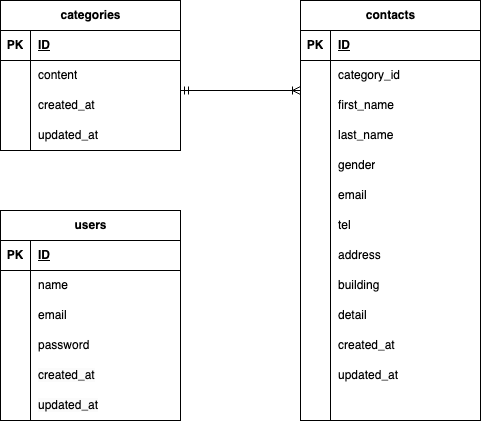

The diagram above was exported from draw.io. Its source (the exported page's mxGraphModel, read from the mxfile embedded in the PNG):
<mxGraphModel dx="808" dy="626" grid="1" gridSize="10" guides="1" tooltips="1" connect="1" arrows="1" fold="1" page="1" pageScale="1" pageWidth="827" pageHeight="1169" math="0" shadow="0">
  <root>
    <mxCell id="0" />
    <mxCell id="1" parent="0" />
    <mxCell id="2" value="contacts" style="shape=table;startSize=30;container=1;collapsible=1;childLayout=tableLayout;fixedRows=1;rowLines=0;fontStyle=1;align=center;resizeLast=1;html=1;" parent="1" vertex="1">
      <mxGeometry x="360" y="170" width="180" height="420" as="geometry" />
    </mxCell>
    <mxCell id="3" value="" style="shape=tableRow;horizontal=0;startSize=0;swimlaneHead=0;swimlaneBody=0;fillColor=none;collapsible=0;dropTarget=0;points=[[0,0.5],[1,0.5]];portConstraint=eastwest;top=0;left=0;right=0;bottom=1;" parent="2" vertex="1">
      <mxGeometry y="30" width="180" height="30" as="geometry" />
    </mxCell>
    <mxCell id="4" value="PK" style="shape=partialRectangle;connectable=0;fillColor=none;top=0;left=0;bottom=0;right=0;fontStyle=1;overflow=hidden;whiteSpace=wrap;html=1;" parent="3" vertex="1">
      <mxGeometry width="30" height="30" as="geometry">
        <mxRectangle width="30" height="30" as="alternateBounds" />
      </mxGeometry>
    </mxCell>
    <mxCell id="5" value="ID" style="shape=partialRectangle;connectable=0;fillColor=none;top=0;left=0;bottom=0;right=0;align=left;spacingLeft=6;fontStyle=5;overflow=hidden;whiteSpace=wrap;html=1;" parent="3" vertex="1">
      <mxGeometry x="30" width="150" height="30" as="geometry">
        <mxRectangle width="150" height="30" as="alternateBounds" />
      </mxGeometry>
    </mxCell>
    <mxCell id="6" value="" style="shape=tableRow;horizontal=0;startSize=0;swimlaneHead=0;swimlaneBody=0;fillColor=none;collapsible=0;dropTarget=0;points=[[0,0.5],[1,0.5]];portConstraint=eastwest;top=0;left=0;right=0;bottom=0;" parent="2" vertex="1">
      <mxGeometry y="60" width="180" height="30" as="geometry" />
    </mxCell>
    <mxCell id="7" value="" style="shape=partialRectangle;connectable=0;fillColor=none;top=0;left=0;bottom=0;right=0;editable=1;overflow=hidden;whiteSpace=wrap;html=1;" parent="6" vertex="1">
      <mxGeometry width="30" height="30" as="geometry">
        <mxRectangle width="30" height="30" as="alternateBounds" />
      </mxGeometry>
    </mxCell>
    <mxCell id="8" value="&lt;meta charset=&quot;utf-8&quot;&gt;category_id" style="shape=partialRectangle;connectable=0;fillColor=none;top=0;left=0;bottom=0;right=0;align=left;spacingLeft=6;overflow=hidden;whiteSpace=wrap;html=1;" parent="6" vertex="1">
      <mxGeometry x="30" width="150" height="30" as="geometry">
        <mxRectangle width="150" height="30" as="alternateBounds" />
      </mxGeometry>
    </mxCell>
    <mxCell id="9" value="" style="shape=tableRow;horizontal=0;startSize=0;swimlaneHead=0;swimlaneBody=0;fillColor=none;collapsible=0;dropTarget=0;points=[[0,0.5],[1,0.5]];portConstraint=eastwest;top=0;left=0;right=0;bottom=0;" parent="2" vertex="1">
      <mxGeometry y="90" width="180" height="30" as="geometry" />
    </mxCell>
    <mxCell id="10" value="" style="shape=partialRectangle;connectable=0;fillColor=none;top=0;left=0;bottom=0;right=0;editable=1;overflow=hidden;whiteSpace=wrap;html=1;" parent="9" vertex="1">
      <mxGeometry width="30" height="30" as="geometry">
        <mxRectangle width="30" height="30" as="alternateBounds" />
      </mxGeometry>
    </mxCell>
    <mxCell id="11" value="first_name" style="shape=partialRectangle;connectable=0;fillColor=none;top=0;left=0;bottom=0;right=0;align=left;spacingLeft=6;overflow=hidden;whiteSpace=wrap;html=1;" parent="9" vertex="1">
      <mxGeometry x="30" width="150" height="30" as="geometry">
        <mxRectangle width="150" height="30" as="alternateBounds" />
      </mxGeometry>
    </mxCell>
    <mxCell id="12" value="" style="shape=tableRow;horizontal=0;startSize=0;swimlaneHead=0;swimlaneBody=0;fillColor=none;collapsible=0;dropTarget=0;points=[[0,0.5],[1,0.5]];portConstraint=eastwest;top=0;left=0;right=0;bottom=0;" parent="2" vertex="1">
      <mxGeometry y="120" width="180" height="30" as="geometry" />
    </mxCell>
    <mxCell id="13" value="" style="shape=partialRectangle;connectable=0;fillColor=none;top=0;left=0;bottom=0;right=0;editable=1;overflow=hidden;whiteSpace=wrap;html=1;" parent="12" vertex="1">
      <mxGeometry width="30" height="30" as="geometry">
        <mxRectangle width="30" height="30" as="alternateBounds" />
      </mxGeometry>
    </mxCell>
    <mxCell id="14" value="&lt;meta charset=&quot;utf-8&quot;&gt;last_name" style="shape=partialRectangle;connectable=0;fillColor=none;top=0;left=0;bottom=0;right=0;align=left;spacingLeft=6;overflow=hidden;whiteSpace=wrap;html=1;" parent="12" vertex="1">
      <mxGeometry x="30" width="150" height="30" as="geometry">
        <mxRectangle width="150" height="30" as="alternateBounds" />
      </mxGeometry>
    </mxCell>
    <mxCell id="15" value="" style="shape=tableRow;horizontal=0;startSize=0;swimlaneHead=0;swimlaneBody=0;fillColor=none;collapsible=0;dropTarget=0;points=[[0,0.5],[1,0.5]];portConstraint=eastwest;top=0;left=0;right=0;bottom=0;" parent="2" vertex="1">
      <mxGeometry y="150" width="180" height="30" as="geometry" />
    </mxCell>
    <mxCell id="16" value="" style="shape=partialRectangle;connectable=0;fillColor=none;top=0;left=0;bottom=0;right=0;editable=1;overflow=hidden;whiteSpace=wrap;html=1;" parent="15" vertex="1">
      <mxGeometry width="30" height="30" as="geometry">
        <mxRectangle width="30" height="30" as="alternateBounds" />
      </mxGeometry>
    </mxCell>
    <mxCell id="17" value="&lt;meta charset=&quot;utf-8&quot;&gt;gender" style="shape=partialRectangle;connectable=0;fillColor=none;top=0;left=0;bottom=0;right=0;align=left;spacingLeft=6;overflow=hidden;whiteSpace=wrap;html=1;" parent="15" vertex="1">
      <mxGeometry x="30" width="150" height="30" as="geometry">
        <mxRectangle width="150" height="30" as="alternateBounds" />
      </mxGeometry>
    </mxCell>
    <mxCell id="18" value="" style="shape=tableRow;horizontal=0;startSize=0;swimlaneHead=0;swimlaneBody=0;fillColor=none;collapsible=0;dropTarget=0;points=[[0,0.5],[1,0.5]];portConstraint=eastwest;top=0;left=0;right=0;bottom=0;" parent="2" vertex="1">
      <mxGeometry y="180" width="180" height="30" as="geometry" />
    </mxCell>
    <mxCell id="19" value="" style="shape=partialRectangle;connectable=0;fillColor=none;top=0;left=0;bottom=0;right=0;editable=1;overflow=hidden;whiteSpace=wrap;html=1;" parent="18" vertex="1">
      <mxGeometry width="30" height="30" as="geometry">
        <mxRectangle width="30" height="30" as="alternateBounds" />
      </mxGeometry>
    </mxCell>
    <mxCell id="20" value="&lt;meta charset=&quot;utf-8&quot;&gt;email" style="shape=partialRectangle;connectable=0;fillColor=none;top=0;left=0;bottom=0;right=0;align=left;spacingLeft=6;overflow=hidden;whiteSpace=wrap;html=1;" parent="18" vertex="1">
      <mxGeometry x="30" width="150" height="30" as="geometry">
        <mxRectangle width="150" height="30" as="alternateBounds" />
      </mxGeometry>
    </mxCell>
    <mxCell id="21" value="" style="shape=tableRow;horizontal=0;startSize=0;swimlaneHead=0;swimlaneBody=0;fillColor=none;collapsible=0;dropTarget=0;points=[[0,0.5],[1,0.5]];portConstraint=eastwest;top=0;left=0;right=0;bottom=0;" parent="2" vertex="1">
      <mxGeometry y="210" width="180" height="30" as="geometry" />
    </mxCell>
    <mxCell id="22" value="" style="shape=partialRectangle;connectable=0;fillColor=none;top=0;left=0;bottom=0;right=0;editable=1;overflow=hidden;whiteSpace=wrap;html=1;" parent="21" vertex="1">
      <mxGeometry width="30" height="30" as="geometry">
        <mxRectangle width="30" height="30" as="alternateBounds" />
      </mxGeometry>
    </mxCell>
    <mxCell id="23" value="tel" style="shape=partialRectangle;connectable=0;fillColor=none;top=0;left=0;bottom=0;right=0;align=left;spacingLeft=6;overflow=hidden;whiteSpace=wrap;html=1;" parent="21" vertex="1">
      <mxGeometry x="30" width="150" height="30" as="geometry">
        <mxRectangle width="150" height="30" as="alternateBounds" />
      </mxGeometry>
    </mxCell>
    <mxCell id="24" value="" style="shape=tableRow;horizontal=0;startSize=0;swimlaneHead=0;swimlaneBody=0;fillColor=none;collapsible=0;dropTarget=0;points=[[0,0.5],[1,0.5]];portConstraint=eastwest;top=0;left=0;right=0;bottom=0;" parent="2" vertex="1">
      <mxGeometry y="240" width="180" height="30" as="geometry" />
    </mxCell>
    <mxCell id="25" value="" style="shape=partialRectangle;connectable=0;fillColor=none;top=0;left=0;bottom=0;right=0;editable=1;overflow=hidden;whiteSpace=wrap;html=1;" parent="24" vertex="1">
      <mxGeometry width="30" height="30" as="geometry">
        <mxRectangle width="30" height="30" as="alternateBounds" />
      </mxGeometry>
    </mxCell>
    <mxCell id="26" value="&lt;meta charset=&quot;utf-8&quot;&gt;address" style="shape=partialRectangle;connectable=0;fillColor=none;top=0;left=0;bottom=0;right=0;align=left;spacingLeft=6;overflow=hidden;whiteSpace=wrap;html=1;" parent="24" vertex="1">
      <mxGeometry x="30" width="150" height="30" as="geometry">
        <mxRectangle width="150" height="30" as="alternateBounds" />
      </mxGeometry>
    </mxCell>
    <mxCell id="27" value="" style="shape=tableRow;horizontal=0;startSize=0;swimlaneHead=0;swimlaneBody=0;fillColor=none;collapsible=0;dropTarget=0;points=[[0,0.5],[1,0.5]];portConstraint=eastwest;top=0;left=0;right=0;bottom=0;" parent="2" vertex="1">
      <mxGeometry y="270" width="180" height="30" as="geometry" />
    </mxCell>
    <mxCell id="28" value="" style="shape=partialRectangle;connectable=0;fillColor=none;top=0;left=0;bottom=0;right=0;editable=1;overflow=hidden;whiteSpace=wrap;html=1;" parent="27" vertex="1">
      <mxGeometry width="30" height="30" as="geometry">
        <mxRectangle width="30" height="30" as="alternateBounds" />
      </mxGeometry>
    </mxCell>
    <mxCell id="29" value="building" style="shape=partialRectangle;connectable=0;fillColor=none;top=0;left=0;bottom=0;right=0;align=left;spacingLeft=6;overflow=hidden;whiteSpace=wrap;html=1;" parent="27" vertex="1">
      <mxGeometry x="30" width="150" height="30" as="geometry">
        <mxRectangle width="150" height="30" as="alternateBounds" />
      </mxGeometry>
    </mxCell>
    <mxCell id="30" value="" style="shape=tableRow;horizontal=0;startSize=0;swimlaneHead=0;swimlaneBody=0;fillColor=none;collapsible=0;dropTarget=0;points=[[0,0.5],[1,0.5]];portConstraint=eastwest;top=0;left=0;right=0;bottom=0;" parent="2" vertex="1">
      <mxGeometry y="300" width="180" height="30" as="geometry" />
    </mxCell>
    <mxCell id="31" value="" style="shape=partialRectangle;connectable=0;fillColor=none;top=0;left=0;bottom=0;right=0;editable=1;overflow=hidden;whiteSpace=wrap;html=1;" parent="30" vertex="1">
      <mxGeometry width="30" height="30" as="geometry">
        <mxRectangle width="30" height="30" as="alternateBounds" />
      </mxGeometry>
    </mxCell>
    <mxCell id="32" value="&lt;meta charset=&quot;utf-8&quot;&gt;detail" style="shape=partialRectangle;connectable=0;fillColor=none;top=0;left=0;bottom=0;right=0;align=left;spacingLeft=6;overflow=hidden;whiteSpace=wrap;html=1;" parent="30" vertex="1">
      <mxGeometry x="30" width="150" height="30" as="geometry">
        <mxRectangle width="150" height="30" as="alternateBounds" />
      </mxGeometry>
    </mxCell>
    <mxCell id="33" value="" style="shape=tableRow;horizontal=0;startSize=0;swimlaneHead=0;swimlaneBody=0;fillColor=none;collapsible=0;dropTarget=0;points=[[0,0.5],[1,0.5]];portConstraint=eastwest;top=0;left=0;right=0;bottom=0;" parent="2" vertex="1">
      <mxGeometry y="330" width="180" height="30" as="geometry" />
    </mxCell>
    <mxCell id="34" value="" style="shape=partialRectangle;connectable=0;fillColor=none;top=0;left=0;bottom=0;right=0;editable=1;overflow=hidden;whiteSpace=wrap;html=1;" parent="33" vertex="1">
      <mxGeometry width="30" height="30" as="geometry">
        <mxRectangle width="30" height="30" as="alternateBounds" />
      </mxGeometry>
    </mxCell>
    <mxCell id="35" value="&lt;meta charset=&quot;utf-8&quot;&gt;created_at" style="shape=partialRectangle;connectable=0;fillColor=none;top=0;left=0;bottom=0;right=0;align=left;spacingLeft=6;overflow=hidden;whiteSpace=wrap;html=1;" parent="33" vertex="1">
      <mxGeometry x="30" width="150" height="30" as="geometry">
        <mxRectangle width="150" height="30" as="alternateBounds" />
      </mxGeometry>
    </mxCell>
    <mxCell id="37" value="" style="shape=tableRow;horizontal=0;startSize=0;swimlaneHead=0;swimlaneBody=0;fillColor=none;collapsible=0;dropTarget=0;points=[[0,0.5],[1,0.5]];portConstraint=eastwest;top=0;left=0;right=0;bottom=0;" parent="2" vertex="1">
      <mxGeometry y="360" width="180" height="30" as="geometry" />
    </mxCell>
    <mxCell id="38" value="" style="shape=partialRectangle;connectable=0;fillColor=none;top=0;left=0;bottom=0;right=0;editable=1;overflow=hidden;whiteSpace=wrap;html=1;" parent="37" vertex="1">
      <mxGeometry width="30" height="30" as="geometry">
        <mxRectangle width="30" height="30" as="alternateBounds" />
      </mxGeometry>
    </mxCell>
    <mxCell id="39" value="&lt;meta charset=&quot;utf-8&quot;&gt;updated_at" style="shape=partialRectangle;connectable=0;fillColor=none;top=0;left=0;bottom=0;right=0;align=left;spacingLeft=6;overflow=hidden;whiteSpace=wrap;html=1;" parent="37" vertex="1">
      <mxGeometry x="30" width="150" height="30" as="geometry">
        <mxRectangle width="150" height="30" as="alternateBounds" />
      </mxGeometry>
    </mxCell>
    <mxCell id="75" value="" style="shape=tableRow;horizontal=0;startSize=0;swimlaneHead=0;swimlaneBody=0;fillColor=none;collapsible=0;dropTarget=0;points=[[0,0.5],[1,0.5]];portConstraint=eastwest;top=0;left=0;right=0;bottom=0;" vertex="1" parent="2">
      <mxGeometry y="390" width="180" height="30" as="geometry" />
    </mxCell>
    <mxCell id="76" value="" style="shape=partialRectangle;connectable=0;fillColor=none;top=0;left=0;bottom=0;right=0;editable=1;overflow=hidden;whiteSpace=wrap;html=1;" vertex="1" parent="75">
      <mxGeometry width="30" height="30" as="geometry">
        <mxRectangle width="30" height="30" as="alternateBounds" />
      </mxGeometry>
    </mxCell>
    <mxCell id="77" value="" style="shape=partialRectangle;connectable=0;fillColor=none;top=0;left=0;bottom=0;right=0;align=left;spacingLeft=6;overflow=hidden;whiteSpace=wrap;html=1;" vertex="1" parent="75">
      <mxGeometry x="30" width="150" height="30" as="geometry">
        <mxRectangle width="150" height="30" as="alternateBounds" />
      </mxGeometry>
    </mxCell>
    <mxCell id="40" value="&lt;span class=&quot;notion-enable-hover&quot; data-token-index=&quot;0&quot;&gt;categories&lt;/span&gt;" style="shape=table;startSize=30;container=1;collapsible=1;childLayout=tableLayout;fixedRows=1;rowLines=0;fontStyle=1;align=center;resizeLast=1;html=1;" parent="1" vertex="1">
      <mxGeometry x="60" y="170" width="180" height="150" as="geometry" />
    </mxCell>
    <mxCell id="41" value="" style="shape=tableRow;horizontal=0;startSize=0;swimlaneHead=0;swimlaneBody=0;fillColor=none;collapsible=0;dropTarget=0;points=[[0,0.5],[1,0.5]];portConstraint=eastwest;top=0;left=0;right=0;bottom=1;" parent="40" vertex="1">
      <mxGeometry y="30" width="180" height="30" as="geometry" />
    </mxCell>
    <mxCell id="42" value="PK" style="shape=partialRectangle;connectable=0;fillColor=none;top=0;left=0;bottom=0;right=0;fontStyle=1;overflow=hidden;whiteSpace=wrap;html=1;" parent="41" vertex="1">
      <mxGeometry width="30" height="30" as="geometry">
        <mxRectangle width="30" height="30" as="alternateBounds" />
      </mxGeometry>
    </mxCell>
    <mxCell id="43" value="ID" style="shape=partialRectangle;connectable=0;fillColor=none;top=0;left=0;bottom=0;right=0;align=left;spacingLeft=6;fontStyle=5;overflow=hidden;whiteSpace=wrap;html=1;" parent="41" vertex="1">
      <mxGeometry x="30" width="150" height="30" as="geometry">
        <mxRectangle width="150" height="30" as="alternateBounds" />
      </mxGeometry>
    </mxCell>
    <mxCell id="44" value="" style="shape=tableRow;horizontal=0;startSize=0;swimlaneHead=0;swimlaneBody=0;fillColor=none;collapsible=0;dropTarget=0;points=[[0,0.5],[1,0.5]];portConstraint=eastwest;top=0;left=0;right=0;bottom=0;" parent="40" vertex="1">
      <mxGeometry y="60" width="180" height="30" as="geometry" />
    </mxCell>
    <mxCell id="45" value="" style="shape=partialRectangle;connectable=0;fillColor=none;top=0;left=0;bottom=0;right=0;editable=1;overflow=hidden;whiteSpace=wrap;html=1;" parent="44" vertex="1">
      <mxGeometry width="30" height="30" as="geometry">
        <mxRectangle width="30" height="30" as="alternateBounds" />
      </mxGeometry>
    </mxCell>
    <mxCell id="46" value="content" style="shape=partialRectangle;connectable=0;fillColor=none;top=0;left=0;bottom=0;right=0;align=left;spacingLeft=6;overflow=hidden;whiteSpace=wrap;html=1;" parent="44" vertex="1">
      <mxGeometry x="30" width="150" height="30" as="geometry">
        <mxRectangle width="150" height="30" as="alternateBounds" />
      </mxGeometry>
    </mxCell>
    <mxCell id="47" value="" style="shape=tableRow;horizontal=0;startSize=0;swimlaneHead=0;swimlaneBody=0;fillColor=none;collapsible=0;dropTarget=0;points=[[0,0.5],[1,0.5]];portConstraint=eastwest;top=0;left=0;right=0;bottom=0;" parent="40" vertex="1">
      <mxGeometry y="90" width="180" height="30" as="geometry" />
    </mxCell>
    <mxCell id="48" value="" style="shape=partialRectangle;connectable=0;fillColor=none;top=0;left=0;bottom=0;right=0;editable=1;overflow=hidden;whiteSpace=wrap;html=1;" parent="47" vertex="1">
      <mxGeometry width="30" height="30" as="geometry">
        <mxRectangle width="30" height="30" as="alternateBounds" />
      </mxGeometry>
    </mxCell>
    <mxCell id="49" value="&lt;meta charset=&quot;utf-8&quot;&gt;created_at" style="shape=partialRectangle;connectable=0;fillColor=none;top=0;left=0;bottom=0;right=0;align=left;spacingLeft=6;overflow=hidden;whiteSpace=wrap;html=1;" parent="47" vertex="1">
      <mxGeometry x="30" width="150" height="30" as="geometry">
        <mxRectangle width="150" height="30" as="alternateBounds" />
      </mxGeometry>
    </mxCell>
    <mxCell id="50" value="" style="shape=tableRow;horizontal=0;startSize=0;swimlaneHead=0;swimlaneBody=0;fillColor=none;collapsible=0;dropTarget=0;points=[[0,0.5],[1,0.5]];portConstraint=eastwest;top=0;left=0;right=0;bottom=0;" parent="40" vertex="1">
      <mxGeometry y="120" width="180" height="30" as="geometry" />
    </mxCell>
    <mxCell id="51" value="" style="shape=partialRectangle;connectable=0;fillColor=none;top=0;left=0;bottom=0;right=0;editable=1;overflow=hidden;whiteSpace=wrap;html=1;" parent="50" vertex="1">
      <mxGeometry width="30" height="30" as="geometry">
        <mxRectangle width="30" height="30" as="alternateBounds" />
      </mxGeometry>
    </mxCell>
    <mxCell id="52" value="&lt;span style=&quot;color: rgb(0, 0, 0);&quot;&gt;updated_at&lt;/span&gt;" style="shape=partialRectangle;connectable=0;fillColor=none;top=0;left=0;bottom=0;right=0;align=left;spacingLeft=6;overflow=hidden;whiteSpace=wrap;html=1;" parent="50" vertex="1">
      <mxGeometry x="30" width="150" height="30" as="geometry">
        <mxRectangle width="150" height="30" as="alternateBounds" />
      </mxGeometry>
    </mxCell>
    <mxCell id="53" value="users" style="shape=table;startSize=30;container=1;collapsible=1;childLayout=tableLayout;fixedRows=1;rowLines=0;fontStyle=1;align=center;resizeLast=1;html=1;" parent="1" vertex="1">
      <mxGeometry x="60" y="380" width="180" height="210" as="geometry" />
    </mxCell>
    <mxCell id="54" value="" style="shape=tableRow;horizontal=0;startSize=0;swimlaneHead=0;swimlaneBody=0;fillColor=none;collapsible=0;dropTarget=0;points=[[0,0.5],[1,0.5]];portConstraint=eastwest;top=0;left=0;right=0;bottom=1;" parent="53" vertex="1">
      <mxGeometry y="30" width="180" height="30" as="geometry" />
    </mxCell>
    <mxCell id="55" value="PK" style="shape=partialRectangle;connectable=0;fillColor=none;top=0;left=0;bottom=0;right=0;fontStyle=1;overflow=hidden;whiteSpace=wrap;html=1;" parent="54" vertex="1">
      <mxGeometry width="30" height="30" as="geometry">
        <mxRectangle width="30" height="30" as="alternateBounds" />
      </mxGeometry>
    </mxCell>
    <mxCell id="56" value="ID" style="shape=partialRectangle;connectable=0;fillColor=none;top=0;left=0;bottom=0;right=0;align=left;spacingLeft=6;fontStyle=5;overflow=hidden;whiteSpace=wrap;html=1;" parent="54" vertex="1">
      <mxGeometry x="30" width="150" height="30" as="geometry">
        <mxRectangle width="150" height="30" as="alternateBounds" />
      </mxGeometry>
    </mxCell>
    <mxCell id="57" value="" style="shape=tableRow;horizontal=0;startSize=0;swimlaneHead=0;swimlaneBody=0;fillColor=none;collapsible=0;dropTarget=0;points=[[0,0.5],[1,0.5]];portConstraint=eastwest;top=0;left=0;right=0;bottom=0;" parent="53" vertex="1">
      <mxGeometry y="60" width="180" height="30" as="geometry" />
    </mxCell>
    <mxCell id="58" value="" style="shape=partialRectangle;connectable=0;fillColor=none;top=0;left=0;bottom=0;right=0;editable=1;overflow=hidden;whiteSpace=wrap;html=1;" parent="57" vertex="1">
      <mxGeometry width="30" height="30" as="geometry">
        <mxRectangle width="30" height="30" as="alternateBounds" />
      </mxGeometry>
    </mxCell>
    <mxCell id="59" value="name" style="shape=partialRectangle;connectable=0;fillColor=none;top=0;left=0;bottom=0;right=0;align=left;spacingLeft=6;overflow=hidden;whiteSpace=wrap;html=1;" parent="57" vertex="1">
      <mxGeometry x="30" width="150" height="30" as="geometry">
        <mxRectangle width="150" height="30" as="alternateBounds" />
      </mxGeometry>
    </mxCell>
    <mxCell id="60" value="" style="shape=tableRow;horizontal=0;startSize=0;swimlaneHead=0;swimlaneBody=0;fillColor=none;collapsible=0;dropTarget=0;points=[[0,0.5],[1,0.5]];portConstraint=eastwest;top=0;left=0;right=0;bottom=0;" parent="53" vertex="1">
      <mxGeometry y="90" width="180" height="30" as="geometry" />
    </mxCell>
    <mxCell id="61" value="" style="shape=partialRectangle;connectable=0;fillColor=none;top=0;left=0;bottom=0;right=0;editable=1;overflow=hidden;whiteSpace=wrap;html=1;" parent="60" vertex="1">
      <mxGeometry width="30" height="30" as="geometry">
        <mxRectangle width="30" height="30" as="alternateBounds" />
      </mxGeometry>
    </mxCell>
    <mxCell id="62" value="email" style="shape=partialRectangle;connectable=0;fillColor=none;top=0;left=0;bottom=0;right=0;align=left;spacingLeft=6;overflow=hidden;whiteSpace=wrap;html=1;" parent="60" vertex="1">
      <mxGeometry x="30" width="150" height="30" as="geometry">
        <mxRectangle width="150" height="30" as="alternateBounds" />
      </mxGeometry>
    </mxCell>
    <mxCell id="63" value="" style="shape=tableRow;horizontal=0;startSize=0;swimlaneHead=0;swimlaneBody=0;fillColor=none;collapsible=0;dropTarget=0;points=[[0,0.5],[1,0.5]];portConstraint=eastwest;top=0;left=0;right=0;bottom=0;" parent="53" vertex="1">
      <mxGeometry y="120" width="180" height="30" as="geometry" />
    </mxCell>
    <mxCell id="64" value="" style="shape=partialRectangle;connectable=0;fillColor=none;top=0;left=0;bottom=0;right=0;editable=1;overflow=hidden;whiteSpace=wrap;html=1;" parent="63" vertex="1">
      <mxGeometry width="30" height="30" as="geometry">
        <mxRectangle width="30" height="30" as="alternateBounds" />
      </mxGeometry>
    </mxCell>
    <mxCell id="65" value="password" style="shape=partialRectangle;connectable=0;fillColor=none;top=0;left=0;bottom=0;right=0;align=left;spacingLeft=6;overflow=hidden;whiteSpace=wrap;html=1;" parent="63" vertex="1">
      <mxGeometry x="30" width="150" height="30" as="geometry">
        <mxRectangle width="150" height="30" as="alternateBounds" />
      </mxGeometry>
    </mxCell>
    <mxCell id="66" value="" style="shape=tableRow;horizontal=0;startSize=0;swimlaneHead=0;swimlaneBody=0;fillColor=none;collapsible=0;dropTarget=0;points=[[0,0.5],[1,0.5]];portConstraint=eastwest;top=0;left=0;right=0;bottom=0;" parent="53" vertex="1">
      <mxGeometry y="150" width="180" height="30" as="geometry" />
    </mxCell>
    <mxCell id="67" value="" style="shape=partialRectangle;connectable=0;fillColor=none;top=0;left=0;bottom=0;right=0;editable=1;overflow=hidden;whiteSpace=wrap;html=1;" parent="66" vertex="1">
      <mxGeometry width="30" height="30" as="geometry">
        <mxRectangle width="30" height="30" as="alternateBounds" />
      </mxGeometry>
    </mxCell>
    <mxCell id="68" value="&lt;meta charset=&quot;utf-8&quot;&gt;&lt;span style=&quot;color: rgb(0, 0, 0); font-family: Helvetica; font-size: 12px; font-style: normal; font-variant-ligatures: normal; font-variant-caps: normal; font-weight: 400; letter-spacing: normal; orphans: 2; text-align: left; text-indent: 0px; text-transform: none; widows: 2; word-spacing: 0px; -webkit-text-stroke-width: 0px; white-space: normal; background-color: rgb(251, 251, 251); text-decoration-thickness: initial; text-decoration-style: initial; text-decoration-color: initial; display: inline !important; float: none;&quot;&gt;created_at&lt;/span&gt;" style="shape=partialRectangle;connectable=0;fillColor=none;top=0;left=0;bottom=0;right=0;align=left;spacingLeft=6;overflow=hidden;whiteSpace=wrap;html=1;" parent="66" vertex="1">
      <mxGeometry x="30" width="150" height="30" as="geometry">
        <mxRectangle width="150" height="30" as="alternateBounds" />
      </mxGeometry>
    </mxCell>
    <mxCell id="69" value="" style="shape=tableRow;horizontal=0;startSize=0;swimlaneHead=0;swimlaneBody=0;fillColor=none;collapsible=0;dropTarget=0;points=[[0,0.5],[1,0.5]];portConstraint=eastwest;top=0;left=0;right=0;bottom=0;" parent="53" vertex="1">
      <mxGeometry y="180" width="180" height="30" as="geometry" />
    </mxCell>
    <mxCell id="70" value="" style="shape=partialRectangle;connectable=0;fillColor=none;top=0;left=0;bottom=0;right=0;editable=1;overflow=hidden;whiteSpace=wrap;html=1;" parent="69" vertex="1">
      <mxGeometry width="30" height="30" as="geometry">
        <mxRectangle width="30" height="30" as="alternateBounds" />
      </mxGeometry>
    </mxCell>
    <mxCell id="71" value="&lt;meta charset=&quot;utf-8&quot;&gt;&lt;span style=&quot;color: rgb(0, 0, 0); font-family: Helvetica; font-size: 12px; font-style: normal; font-variant-ligatures: normal; font-variant-caps: normal; font-weight: 400; letter-spacing: normal; orphans: 2; text-align: left; text-indent: 0px; text-transform: none; widows: 2; word-spacing: 0px; -webkit-text-stroke-width: 0px; white-space: normal; background-color: rgb(251, 251, 251); text-decoration-thickness: initial; text-decoration-style: initial; text-decoration-color: initial; display: inline !important; float: none;&quot;&gt;updated_at&lt;/span&gt;" style="shape=partialRectangle;connectable=0;fillColor=none;top=0;left=0;bottom=0;right=0;align=left;spacingLeft=6;overflow=hidden;whiteSpace=wrap;html=1;" parent="69" vertex="1">
      <mxGeometry x="30" width="150" height="30" as="geometry">
        <mxRectangle width="150" height="30" as="alternateBounds" />
      </mxGeometry>
    </mxCell>
    <mxCell id="73" value="" style="fontSize=12;html=1;endArrow=ERoneToMany;startArrow=ERmandOne;targetPerimeterSpacing=0;entryX=0;entryY=0;entryDx=0;entryDy=0;rounded=1;curved=0;exitX=1;exitY=0.5;exitDx=0;exitDy=0;entryPerimeter=0;" parent="1" edge="1" target="9">
      <mxGeometry width="100" height="100" relative="1" as="geometry">
        <mxPoint x="240" y="260" as="sourcePoint" />
        <mxPoint x="330" y="260" as="targetPoint" />
      </mxGeometry>
    </mxCell>
  </root>
</mxGraphModel>